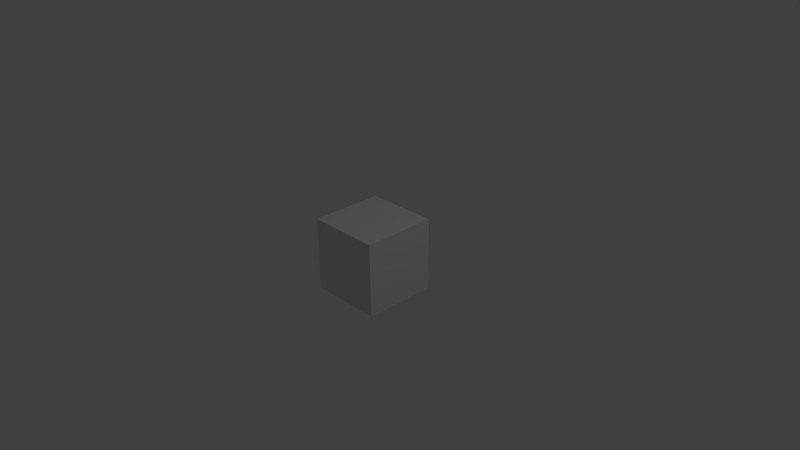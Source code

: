 # Source: ironbox.blend  (saved by Blender 2.73.0; exported with 4.5.12 LTS)
import bpy
from mathutils import Matrix  # noqa: F401  (used for matrix-valued properties, if any)

bpy.ops.wm.read_factory_settings(use_empty=True)
scene = bpy.context.scene
scene.name = 'Scene'

# ---- collections
col_collection_1 = bpy.data.collections.new('Collection 1'); scene.collection.children.link(col_collection_1)

# ---- materials (node trees are filled in below, after node groups)
mat_material = bpy.data.materials.new('Material')
mat_material.alpha_threshold = 0.0
mat_material.use_transparent_shadow = False
mat_material.roughness = 0.5
mat_material.line_color = (0.0, 0.0, 0.0, 1.0)

# ---- material node trees

# ---- world
world_world = bpy.data.worlds.new('World'); scene.world = world_world
world_world.color = (0.05088, 0.05088, 0.05088)
world_world.use_sun_shadow = False
world_world.sun_shadow_jitter_overblur = 0.0
world_world.cycles.sampling_method = 'MANUAL'
world_world.cycles.sample_map_resolution = 256

# ---- cameras
cam_camera = bpy.data.cameras.new('Camera')
cam_camera.clip_end = 100.0
cam_camera.lens = 35.0
cam_camera.sensor_width = 32.0
cam_camera.sensor_height = 18.0
cam_camera.ortho_scale = 7.314
cam_camera.dof.focus_distance = 0.0
cam_camera.dof.aperture_fstop = 128.0

# ---- lights
light_lamp = bpy.data.lights.new('Lamp', 'POINT')
light_lamp.transmission_factor = 0.0
light_lamp.cutoff_distance = 30.0
light_lamp.energy = 100.0
light_lamp.shadow_buffer_clip_start = 1.001
light_lamp.shadow_soft_size = 0.1
light_lamp.shadow_maximum_resolution = 0.006
light_lamp.use_absolute_resolution = True
light_lamp.cycles.use_multiple_importance_sampling = False

# ---- meshes
me_cube = bpy.data.meshes.new('Cube')
me_cube.from_pydata([(1.0, 1.0, -1.0), (1.0, -1.0, -1.0), (-1.0, -1.0, -1.0), (-1.0, 1.0, -1.0), (1.0, 1.0, 1.0), (1.0, -1.0, 1.0), (-1.0, -1.0, 1.0), (-1.0, 1.0, 1.0)], [], [(0, 1, 2, 3), (4, 7, 6, 5), (0, 4, 5, 1), (1, 5, 6, 2), (2, 6, 7, 3), (4, 0, 3, 7)])
_uv = me_cube.uv_layers.new(name='UVMap')
_uv.uv.foreach_set('vector', [0.195, 0.6815, 0.5845, 0.6815, 0.5845, 0.829, 0.195, 0.829, 0.5845, 0.6815, 0.5845, 0.829, 0.195, 0.829, 0.195, 0.6815, 0.5845, 0.829, 0.195, 0.829, 0.195, 0.6815, 0.5845, 0.6815, 0.195, 0.829, 0.195, 0.6815, 0.5845, 0.6815, 0.5845, 0.829, 0.5845, 0.829, 0.195, 0.829, 0.195, 0.6815, 0.5845, 0.6815, 0.195, 0.6815, 0.5845, 0.6815, 0.5845, 0.829, 0.195, 0.829])
me_cube.materials.append(mat_material)
me_cube.use_remesh_preserve_volume = False
me_cube.use_remesh_preserve_attributes = False
me_cube.use_mirror_vertex_groups = False
me_cube.update()

# ---- objects
ob_cube = bpy.data.objects.new('Cube', me_cube)
ob_lamp = bpy.data.objects.new('Lamp', light_lamp)
ob_camera = bpy.data.objects.new('Camera', cam_camera)

# ---- transforms, parenting, visibility, modifiers, constraints
ob_cube.location = (0.0, 0.0, 0.0)
ob_cube.scale = (0.5, 0.5, 0.5)
ob_cube.lock_rotations_4d = False
ob_cube.empty_display_type = 'ARROWS'
ob_cube.lineart.crease_threshold = 0.0
ob_lamp.location = (4.076, 1.005, 5.904)
ob_lamp.rotation_euler = (0.6503, 0.05522, 1.866)
ob_lamp.lock_rotations_4d = False
ob_lamp.empty_display_type = 'ARROWS'
ob_lamp.color = (0.0, 0.0, 0.0, 0.0)
ob_lamp.lineart.crease_threshold = 0.0
ob_camera.location = (7.481, -6.508, 5.344)
ob_camera.rotation_euler = (1.109, 0.01082, 0.8149)
ob_camera.lock_rotations_4d = False
ob_camera.empty_display_type = 'ARROWS'
ob_camera.color = (0.0, 0.0, 0.0, 0.0)
ob_camera.display_type = 'WIRE'
ob_camera.lineart.crease_threshold = 0.0

# ---- collection membership
col_collection_1.objects.link(ob_cube)
col_collection_1.objects.link(ob_lamp)
col_collection_1.objects.link(ob_camera)

# ---- scene / render settings (as saved in the file)
scene.camera = ob_camera
scene.frame_start = 1; scene.frame_end = 250; scene.frame_set(1)
scene.render.engine = 'BLENDER_EEVEE_NEXT'
scene.render.resolution_percentage = 50
scene.render.dither_intensity = 0.0
scene.cycles.use_denoising = False
scene.cycles.samples = 10
scene.cycles.sampling_pattern = 'TABULATED_SOBOL'
scene.cycles.light_sampling_threshold = 0.0
scene.cycles.use_adaptive_sampling = False
scene.cycles.use_light_tree = False
scene.cycles.blur_glossy = 0.0
scene.cycles.pixel_filter_type = 'GAUSSIAN'
scene.cycles.sample_clamp_indirect = 0.0
scene.view_settings.view_transform = 'Standard'
bpy.context.view_layer.update()
